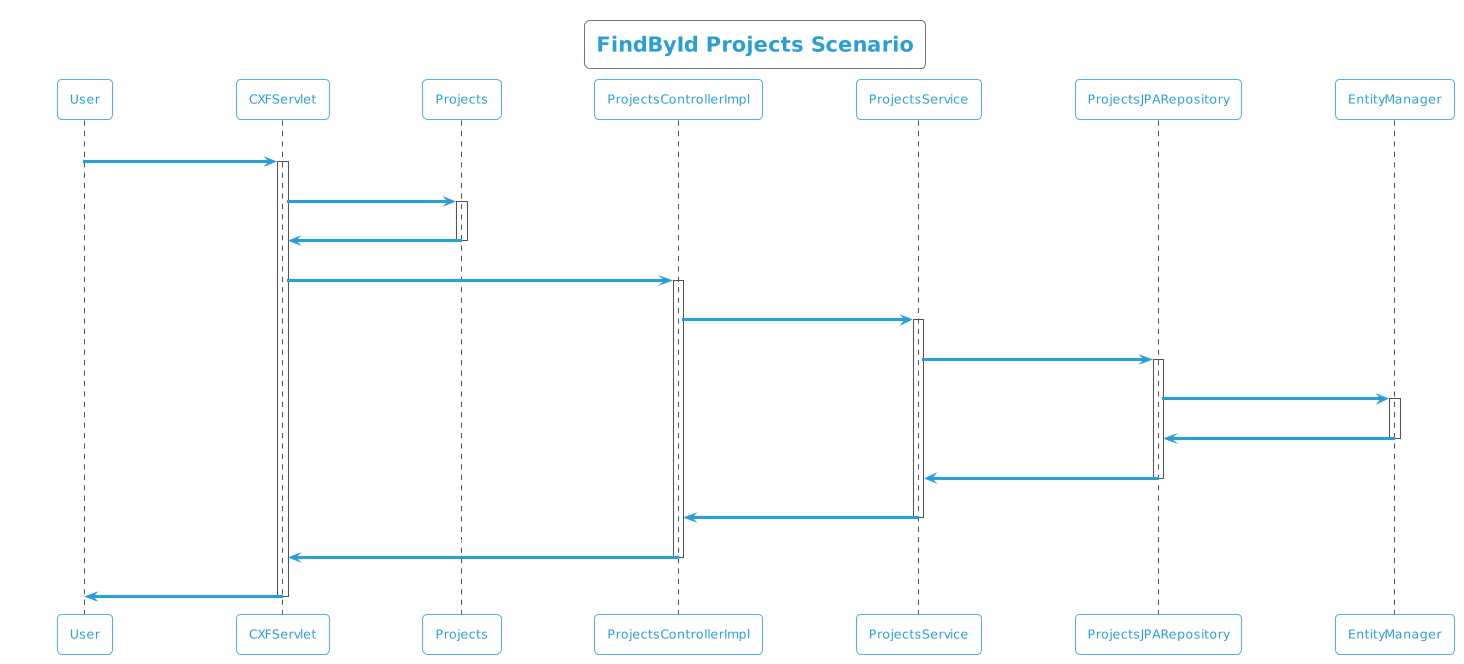

The diagram above was rendered by PlantUML. Its source (embedded in the PNG):
@startuml
!theme cyborg-outline
title FindById Projects Scenario
participant User
User -> CXFServlet: GET, Projects
activate CXFServlet
CXFServlet -> Projects: << findById >>
activate Projects
Projects -> CXFServlet: << instance >>
deactivate Projects
CXFServlet -> ProjectsControllerImpl: findById(:int)
activate ProjectsControllerImpl
ProjectsControllerImpl -> ProjectsService: findById(:int)
activate ProjectsService
ProjectsService -> ProjectsJPARepository: findById(:int)
activate ProjectsJPARepository
ProjectsJPARepository -> EntityManager: response(:Projects)
activate EntityManager
EntityManager -> ProjectsJPARepository: << persisted Projects >>
deactivate EntityManager
ProjectsJPARepository -> ProjectsService: << persisted Projects >>
deactivate ProjectsJPARepository
ProjectsService -> ProjectsControllerImpl: << persisted Projects >>
deactivate ProjectsService
ProjectsControllerImpl -> CXFServlet: << persisted Projects >>
deactivate ProjectsControllerImpl
CXFServlet -> User: marshalled Projects XML
deactivate CXFServlet
@enduml